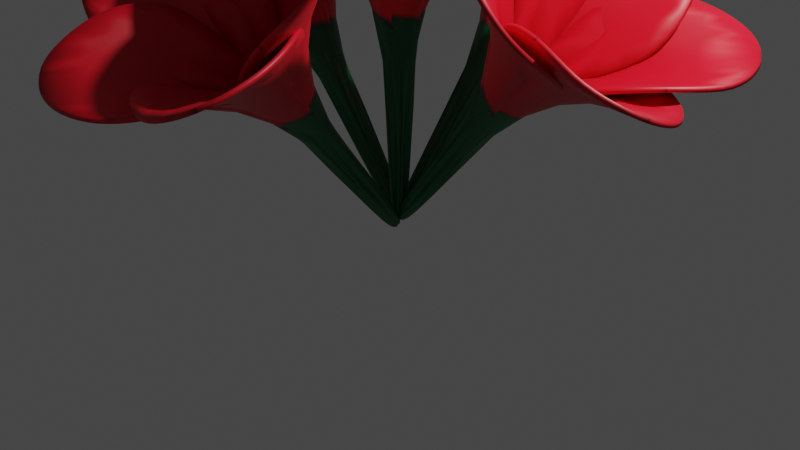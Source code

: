 # Source: bunga.blend  (saved by Blender 3.4.6; exported with 4.5.12 LTS)
import bpy
from mathutils import Matrix  # noqa: F401  (used for matrix-valued properties, if any)

bpy.ops.wm.read_factory_settings(use_empty=True)
scene = bpy.context.scene
scene.name = 'Scene'

# ---- collections
col_collection = bpy.data.collections.new('Collection'); scene.collection.children.link(col_collection)

# ---- images (referenced by path relative to the original .blend; pixels are not part of the script)
import os
ASSET_DIR = os.environ.get("B2B_ASSET_DIR", "")  # directory of the original .blend (textures are referenced by path, not embedded)
HERE = os.path.dirname(os.path.abspath(__file__))  # packed textures are extracted next to this script under _unpacked/

def load_image(name, relpath, width, height, colorspace="sRGB"):
    """Load a texture the original file referenced (path relative to the .blend, or extracted next to this script)."""
    p = next((c for c in (os.path.join(HERE, relpath), os.path.join(ASSET_DIR, relpath)) if relpath and os.path.exists(c)), "")
    if p:
        img = bpy.data.images.load(p, check_existing=True)
        img.name = name
    else:  # same state as the original file: an image datablock whose file is absent (Cycles renders it pink)
        img = bpy.data.images.new(name, width, height)
        img.source = "FILE"
        img.filepath = "//" + (relpath or name)
    img.colorspace_settings.name = colorspace
    return img
img_texture_bunga = load_image('Texture Bunga', '_unpacked/Texture_Bunga.42caa2bb.png', 1024, 1024, 'sRGB')

# ---- materials (node trees are filled in below, after node groups)
mat_bunga = bpy.data.materials.new('Bunga')
mat_bunga.use_transparent_shadow = False

# ---- material node trees
mat_bunga.use_nodes = True; mat_bunga.node_tree.nodes.clear()
_N = mat_bunga.node_tree.nodes; _L = mat_bunga.node_tree.links
n0 = _N.new('ShaderNodeBsdfPrincipled'); n0.name = 'Principled BSDF'; n0.location = (10, 300)
n0.distribution = 'GGX'
n0.subsurface_method = 'RANDOM_WALK_SKIN'
n0.inputs[3].default_value = 1.45
n0.inputs[27].default_value = (0.0, 0.0, 0.0, 1.0)
n0.inputs[28].default_value = 1.0
n1 = _N.new('ShaderNodeOutputMaterial'); n1.name = 'Material Output'; n1.location = (300, 300)
n2 = _N.new('ShaderNodeTexImage'); n2.name = 'Image Texture'; n2.location = (-280, 280)
n2.image = img_texture_bunga
_L.new(n0.outputs[0], n1.inputs[0])
_L.new(n2.outputs[0], n0.inputs[0])
n1.is_active_output = True

# ---- world
world_world = bpy.data.worlds.new('World'); scene.world = world_world
world_world.use_nodes = True; world_world.node_tree.nodes.clear()
_N = world_world.node_tree.nodes; _L = world_world.node_tree.links
n0 = _N.new('ShaderNodeOutputWorld'); n0.name = 'World Output'; n0.location = (300, 300)
n1 = _N.new('ShaderNodeBackground'); n1.name = 'Background'; n1.location = (10, 300)
n1.inputs[0].default_value = (0.05088, 0.05088, 0.05088, 1.0)
_L.new(n1.outputs[0], n0.inputs[0])
n0.is_active_output = True
world_world.color = (0.05088, 0.05088, 0.05088)
world_world.use_sun_shadow = False
world_world.sun_shadow_jitter_overblur = 0.0

# ---- cameras
cam_camera = bpy.data.cameras.new('Camera')
cam_camera.clip_end = 100.0
cam_camera.ortho_scale = 7.314

# ---- lights
light_light = bpy.data.lights.new('Light', 'POINT')
light_light.transmission_factor = 0.0
light_light.energy = 1000.0
light_light.shadow_soft_size = 0.1
light_light.shadow_maximum_resolution = 0.006
light_light.use_absolute_resolution = True

# ---- meshes
me_circle = bpy.data.meshes.new('Circle')
me_circle.from_pydata([(-0.328, 0.6865, 3.268), (-0.7392, 0.6257, 3.588), (-1.171, 0.4219, 3.697), (-1.354, 0.1692, 3.767), (-1.407, -0.113, 3.775), (-1.322, -0.3818, 3.719), (-1.113, -0.5962, 3.607), (-0.7955, -0.7215, 3.463), (-0.3679, -0.7004, 3.239), (-0.1816, -0.5196, 2.892), (-0.08628, -0.2829, 2.582), (-0.02257, -0.1039, 2.375), (-0.0003257, -3.969e-05, 2.302), (-0.02257, 0.1039, 2.375), (-0.08628, 0.2829, 2.582), (-0.1816, 0.5196, 2.892), (-0.02257, -0.1039, 0.0764), (-0.0003257, -3.969e-05, 0.003299), (-0.02257, 0.1039, 0.0764)], [], [(12, 4, 5, 6, 7, 8, 9, 10, 11), (1, 2, 3, 4, 12, 13, 14, 15, 0), (13, 12, 17, 18), (12, 11, 16, 17)])
me_circle.polygons.foreach_set('use_smooth', [True] * 4)
_uv = me_circle.uv_layers.new(name='UVMap')
_uv.uv.foreach_set('vector', [0.2334, 0.4575, 0.1585, 6.08e-05, 0.223, 0.004685, 0.2844, 0.04221, 0.3334, 0.1097, 0.3699, 0.2121, 0.3364, 0.3037, 0.2889, 0.3806, 0.2551, 0.436, 6.081e-05, 0.1722, 0.04761, 0.07289, 0.09734, 0.02098, 0.1585, 6.08e-05, 0.2334, 0.4575, 0.2048, 0.4467, 0.1515, 0.4101, 0.07685, 0.3592, 0.007064, 0.2901, 0.2048, 0.4467, 0.2334, 0.4575, 0.349, 0.9999, 0.3209, 0.9883, 0.2334, 0.4575, 0.2551, 0.436, 0.3699, 0.9779, 0.349, 0.9999])
me_circle.materials.append(mat_bunga)
me_circle.update()
me_circle_002 = bpy.data.meshes.new('Circle.002')
me_circle_002.from_pydata([(-0.328, 0.6865, 3.268), (-0.7392, 0.6257, 3.588), (-1.171, 0.4219, 3.697), (-1.354, 0.1692, 3.767), (-1.407, -0.113, 3.775), (-1.322, -0.3818, 3.719), (-1.113, -0.5962, 3.607), (-0.7955, -0.7215, 3.463), (-0.3679, -0.7004, 3.239), (-0.1816, -0.5196, 2.892), (-0.08628, -0.2829, 2.582), (-0.02257, -0.1039, 2.375), (-0.0003257, -3.969e-05, 2.302), (-0.02257, 0.1039, 2.375), (-0.08628, 0.2829, 2.582), (-0.1816, 0.5196, 2.892), (-0.02257, -0.1039, 0.0764), (-0.0003257, -3.969e-05, 0.003299), (-0.02257, 0.1039, 0.0764)], [], [(12, 4, 5, 6, 7, 8, 9, 10, 11), (1, 2, 3, 4, 12, 13, 14, 15, 0), (13, 12, 17, 18), (12, 11, 16, 17)])
me_circle_002.polygons.foreach_set('use_smooth', [True] * 4)
_uv = me_circle_002.uv_layers.new(name='UVMap')
_uv.uv.foreach_set('vector', [0.2334, 0.4575, 0.1585, 6.08e-05, 0.223, 0.004685, 0.2844, 0.04221, 0.3334, 0.1097, 0.3699, 0.2121, 0.3364, 0.3037, 0.2889, 0.3806, 0.2551, 0.436, 6.081e-05, 0.1722, 0.04761, 0.07289, 0.09734, 0.02098, 0.1585, 6.08e-05, 0.2334, 0.4575, 0.2048, 0.4467, 0.1515, 0.4101, 0.07685, 0.3592, 0.007064, 0.2901, 0.2048, 0.4467, 0.2334, 0.4575, 0.349, 0.9999, 0.3209, 0.9883, 0.2334, 0.4575, 0.2551, 0.436, 0.3699, 0.9779, 0.349, 0.9999])
me_circle_002.materials.append(mat_bunga)
me_circle_002.update()
me_circle_003 = bpy.data.meshes.new('Circle.003')
me_circle_003.from_pydata([(-0.328, 0.6865, 3.268), (-0.7392, 0.6257, 3.588), (-1.171, 0.4219, 3.697), (-1.354, 0.1692, 3.767), (-1.407, -0.113, 3.775), (-1.322, -0.3818, 3.719), (-1.113, -0.5962, 3.607), (-0.7955, -0.7215, 3.463), (-0.3679, -0.7004, 3.239), (-0.1816, -0.5196, 2.892), (-0.08628, -0.2829, 2.582), (-0.02257, -0.1039, 2.375), (-0.0003257, -3.969e-05, 2.302), (-0.02257, 0.1039, 2.375), (-0.08628, 0.2829, 2.582), (-0.1816, 0.5196, 2.892), (-0.02257, -0.1039, 0.0764), (-0.0003257, -3.969e-05, 0.003299), (-0.02257, 0.1039, 0.0764)], [], [(12, 4, 5, 6, 7, 8, 9, 10, 11), (1, 2, 3, 4, 12, 13, 14, 15, 0), (13, 12, 17, 18), (12, 11, 16, 17)])
me_circle_003.polygons.foreach_set('use_smooth', [True] * 4)
_uv = me_circle_003.uv_layers.new(name='UVMap')
_uv.uv.foreach_set('vector', [0.2334, 0.4575, 0.1585, 6.08e-05, 0.223, 0.004685, 0.2844, 0.04221, 0.3334, 0.1097, 0.3699, 0.2121, 0.3364, 0.3037, 0.2889, 0.3806, 0.2551, 0.436, 6.081e-05, 0.1722, 0.04761, 0.07289, 0.09734, 0.02098, 0.1585, 6.08e-05, 0.2334, 0.4575, 0.2048, 0.4467, 0.1515, 0.4101, 0.07685, 0.3592, 0.007064, 0.2901, 0.2048, 0.4467, 0.2334, 0.4575, 0.349, 0.9999, 0.3209, 0.9883, 0.2334, 0.4575, 0.2551, 0.436, 0.3699, 0.9779, 0.349, 0.9999])
me_circle_003.materials.append(mat_bunga)
me_circle_003.update()
me_circle_004 = bpy.data.meshes.new('Circle.004')
me_circle_004.from_pydata([(-0.328, 0.6865, 3.268), (-0.7392, 0.6257, 3.588), (-1.171, 0.4219, 3.697), (-1.354, 0.1692, 3.767), (-1.407, -0.113, 3.775), (-1.322, -0.3818, 3.719), (-1.113, -0.5962, 3.607), (-0.7955, -0.7215, 3.463), (-0.3679, -0.7004, 3.239), (-0.1816, -0.5196, 2.892), (-0.08628, -0.2829, 2.582), (-0.02257, -0.1039, 2.375), (-0.0003257, -3.969e-05, 2.302), (-0.02257, 0.1039, 2.375), (-0.08628, 0.2829, 2.582), (-0.1816, 0.5196, 2.892), (-0.02257, -0.1039, 0.0764), (-0.0003257, -3.969e-05, 0.003299), (-0.02257, 0.1039, 0.0764)], [], [(12, 4, 5, 6, 7, 8, 9, 10, 11), (1, 2, 3, 4, 12, 13, 14, 15, 0), (13, 12, 17, 18), (12, 11, 16, 17)])
me_circle_004.polygons.foreach_set('use_smooth', [True] * 4)
_uv = me_circle_004.uv_layers.new(name='UVMap')
_uv.uv.foreach_set('vector', [0.2334, 0.4575, 0.1585, 6.08e-05, 0.223, 0.004685, 0.2844, 0.04221, 0.3334, 0.1097, 0.3699, 0.2121, 0.3364, 0.3037, 0.2889, 0.3806, 0.2551, 0.436, 6.081e-05, 0.1722, 0.04761, 0.07289, 0.09734, 0.02098, 0.1585, 6.08e-05, 0.2334, 0.4575, 0.2048, 0.4467, 0.1515, 0.4101, 0.07685, 0.3592, 0.007064, 0.2901, 0.2048, 0.4467, 0.2334, 0.4575, 0.349, 0.9999, 0.3209, 0.9883, 0.2334, 0.4575, 0.2551, 0.436, 0.3699, 0.9779, 0.349, 0.9999])
me_circle_004.materials.append(mat_bunga)
me_circle_004.update()
me_circle_005 = bpy.data.meshes.new('Circle.005')
me_circle_005.from_pydata([(-0.328, 0.6865, 3.268), (-0.7392, 0.6257, 3.588), (-1.171, 0.4219, 3.697), (-1.354, 0.1692, 3.767), (-1.407, -0.113, 3.775), (-1.322, -0.3818, 3.719), (-1.113, -0.5962, 3.607), (-0.7955, -0.7215, 3.463), (-0.3679, -0.7004, 3.239), (-0.1816, -0.5196, 2.892), (-0.08628, -0.2829, 2.582), (-0.02257, -0.1039, 2.375), (-0.0003257, -3.969e-05, 2.302), (-0.02257, 0.1039, 2.375), (-0.08628, 0.2829, 2.582), (-0.1816, 0.5196, 2.892), (-0.02257, -0.1039, 0.0764), (-0.0003257, -3.969e-05, 0.003299), (-0.02257, 0.1039, 0.0764)], [], [(12, 4, 5, 6, 7, 8, 9, 10, 11), (1, 2, 3, 4, 12, 13, 14, 15, 0), (13, 12, 17, 18), (12, 11, 16, 17)])
me_circle_005.polygons.foreach_set('use_smooth', [True] * 4)
_uv = me_circle_005.uv_layers.new(name='UVMap')
_uv.uv.foreach_set('vector', [0.2334, 0.4575, 0.1585, 6.08e-05, 0.223, 0.004685, 0.2844, 0.04221, 0.3334, 0.1097, 0.3699, 0.2121, 0.3364, 0.3037, 0.2889, 0.3806, 0.2551, 0.436, 6.081e-05, 0.1722, 0.04761, 0.07289, 0.09734, 0.02098, 0.1585, 6.08e-05, 0.2334, 0.4575, 0.2048, 0.4467, 0.1515, 0.4101, 0.07685, 0.3592, 0.007064, 0.2901, 0.2048, 0.4467, 0.2334, 0.4575, 0.349, 0.9999, 0.3209, 0.9883, 0.2334, 0.4575, 0.2551, 0.436, 0.3699, 0.9779, 0.349, 0.9999])
me_circle_005.materials.append(mat_bunga)
me_circle_005.update()

# ---- objects
ob_light = bpy.data.objects.new('Light', light_light)
ob_camera = bpy.data.objects.new('Camera', cam_camera)
ob_rose = bpy.data.objects.new('Rose', me_circle)
ob_empty = bpy.data.objects.new('Empty', None)
ob_rose_001 = bpy.data.objects.new('Rose.001', me_circle_002)
ob_empty_001 = bpy.data.objects.new('Empty.001', None)
ob_rose_002 = bpy.data.objects.new('Rose.002', me_circle_003)
ob_empty_002 = bpy.data.objects.new('Empty.002', None)
ob_rose_003 = bpy.data.objects.new('Rose.003', me_circle_004)
ob_empty_003 = bpy.data.objects.new('Empty.003', None)
ob_rose_004 = bpy.data.objects.new('Rose.004', me_circle_005)
ob_empty_004 = bpy.data.objects.new('Empty.004', None)

# ---- transforms, parenting, visibility, modifiers, constraints
ob_light.location = (4.076, 1.005, 5.904)
ob_light.rotation_euler = (0.6503, 0.05522, 1.866)
ob_light.lock_rotations_4d = False
ob_light.empty_display_type = 'ARROWS'
ob_light.color = (0.0, 0.0, 0.0, 0.0)
ob_light.lineart.crease_threshold = 0.0
ob_camera.location = (7.359, -6.926, 4.958)
ob_camera.rotation_euler = (1.109, 0.0, 0.8149)
ob_camera.lock_rotations_4d = False
ob_camera.empty_display_type = 'ARROWS'
ob_camera.color = (0.0, 0.0, 0.0, 0.0)
ob_camera.display_type = 'WIRE'
ob_camera.lineart.crease_threshold = 0.0
ob_rose.location = (0.0, 0.0, 0.0)
_m = ob_rose.modifiers.new('Subdivision', 'SUBSURF')
_m.levels = 2
_m = ob_rose.modifiers.new('Solidify', 'SOLIDIFY')
_m.thickness = 0.04
_m = ob_rose.modifiers.new('Array', 'ARRAY')
_m.count = 5
_m.use_relative_offset = False
_m.use_object_offset = True
_m.offset_object = ob_empty
ob_empty.location = (0.0, 0.0, 0.0)
ob_empty.rotation_euler = (0.0, 0.0, 1.257)
ob_rose_001.location = (0.0, 0.0, 0.0)
ob_rose_001.rotation_euler = (-0.6759, -0.0658, -0.14)
_m = ob_rose_001.modifiers.new('Subdivision', 'SUBSURF')
_m.levels = 2
_m = ob_rose_001.modifiers.new('Solidify', 'SOLIDIFY')
_m.thickness = 0.04
_m = ob_rose_001.modifiers.new('Array', 'ARRAY')
_m.count = 5
_m.use_relative_offset = False
_m.use_object_offset = True
_m.offset_object = ob_empty_001
ob_empty_001.location = (0.0, 0.0, 0.0)
ob_empty_001.rotation_euler = (-0.3171, 0.6106, 0.9928)
ob_rose_002.location = (-0.005788, -0.02588, -0.05661)
ob_rose_002.rotation_euler = (0.6666, 0.122, -0.09515)
_m = ob_rose_002.modifiers.new('Subdivision', 'SUBSURF')
_m.levels = 2
_m = ob_rose_002.modifiers.new('Solidify', 'SOLIDIFY')
_m.thickness = 0.04
_m = ob_rose_002.modifiers.new('Array', 'ARRAY')
_m.count = 5
_m.use_relative_offset = False
_m.use_object_offset = True
_m.offset_object = ob_empty_002
ob_empty_002.location = (-0.005788, -0.02588, -0.05661)
ob_empty_002.rotation_euler = (0.3732, -0.5776, 1.007)
ob_rose_003.location = (0.03475, 0.02546, -0.02105)
ob_rose_003.rotation_euler = (0.0, -0.6651, 0.0)
_m = ob_rose_003.modifiers.new('Subdivision', 'SUBSURF')
_m.levels = 2
_m = ob_rose_003.modifiers.new('Solidify', 'SOLIDIFY')
_m.thickness = 0.04
_m = ob_rose_003.modifiers.new('Array', 'ARRAY')
_m.count = 5
_m.use_relative_offset = False
_m.use_object_offset = True
_m.offset_object = ob_empty_003
ob_empty_003.location = (0.03475, 0.02546, -0.02105)
ob_empty_003.rotation_euler = (-0.6409, -0.1919, 1.321)
ob_rose_004.location = (-0.01055, 0.01559, 0.008309)
ob_rose_004.rotation_euler = (0.0, 0.6813, 0.0)
_m = ob_rose_004.modifiers.new('Subdivision', 'SUBSURF')
_m.levels = 2
_m = ob_rose_004.modifiers.new('Solidify', 'SOLIDIFY')
_m.thickness = 0.04
_m = ob_rose_004.modifiers.new('Array', 'ARRAY')
_m.count = 5
_m.use_relative_offset = False
_m.use_object_offset = True
_m.offset_object = ob_empty_004
ob_empty_004.location = (-0.01055, 0.01559, 0.008309)
ob_empty_004.rotation_euler = (0.6569, 0.1959, 1.324)

# ---- collection membership
col_collection.objects.link(ob_light)
col_collection.objects.link(ob_camera)
col_collection.objects.link(ob_rose)
col_collection.objects.link(ob_empty)
col_collection.objects.link(ob_rose_001)
col_collection.objects.link(ob_empty_001)
col_collection.objects.link(ob_rose_002)
col_collection.objects.link(ob_empty_002)
col_collection.objects.link(ob_rose_003)
col_collection.objects.link(ob_empty_003)
col_collection.objects.link(ob_rose_004)
col_collection.objects.link(ob_empty_004)

# ---- scene / render settings (as saved in the file)
scene.camera = ob_camera
scene.frame_start = 1; scene.frame_end = 250; scene.frame_set(0)
scene.render.engine = 'BLENDER_EEVEE_NEXT'
scene.cycles.sampling_pattern = 'TABULATED_SOBOL'
scene.cycles.use_light_tree = False
scene.view_settings.view_transform = 'Filmic'
bpy.context.view_layer.update()
